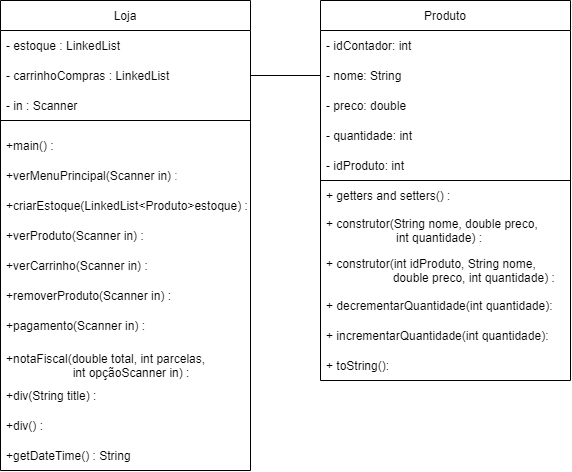

The diagram above was exported from draw.io. Its source (the exported page's mxGraphModel, read from the mxfile embedded in the PNG):
<mxGraphModel dx="981" dy="548" grid="1" gridSize="10" guides="1" tooltips="1" connect="1" arrows="1" fold="1" page="1" pageScale="1" pageWidth="827" pageHeight="1169" math="0" shadow="0">
  <root>
    <mxCell id="0" />
    <mxCell id="1" parent="0" />
    <mxCell id="NNbLSzsFxlbpkxwpDyZN-2" value="Loja" style="swimlane;fontStyle=0;childLayout=stackLayout;horizontal=1;startSize=30;horizontalStack=0;resizeParent=1;resizeParentMax=0;resizeLast=0;collapsible=1;marginBottom=0;" vertex="1" parent="1">
      <mxGeometry x="80" y="110" width="250" height="120" as="geometry" />
    </mxCell>
    <mxCell id="NNbLSzsFxlbpkxwpDyZN-3" value="- estoque : LinkedList" style="text;strokeColor=none;fillColor=none;align=left;verticalAlign=middle;spacingLeft=4;spacingRight=4;overflow=hidden;points=[[0,0.5],[1,0.5]];portConstraint=eastwest;rotatable=0;" vertex="1" parent="NNbLSzsFxlbpkxwpDyZN-2">
      <mxGeometry y="30" width="250" height="30" as="geometry" />
    </mxCell>
    <mxCell id="NNbLSzsFxlbpkxwpDyZN-4" value="- carrinhoCompras : LinkedList" style="text;strokeColor=none;fillColor=none;align=left;verticalAlign=middle;spacingLeft=4;spacingRight=4;overflow=hidden;points=[[0,0.5],[1,0.5]];portConstraint=eastwest;rotatable=0;" vertex="1" parent="NNbLSzsFxlbpkxwpDyZN-2">
      <mxGeometry y="60" width="250" height="30" as="geometry" />
    </mxCell>
    <mxCell id="NNbLSzsFxlbpkxwpDyZN-5" value="- in : Scanner" style="text;strokeColor=none;fillColor=none;align=left;verticalAlign=middle;spacingLeft=4;spacingRight=4;overflow=hidden;points=[[0,0.5],[1,0.5]];portConstraint=eastwest;rotatable=0;" vertex="1" parent="NNbLSzsFxlbpkxwpDyZN-2">
      <mxGeometry y="90" width="250" height="30" as="geometry" />
    </mxCell>
    <mxCell id="NNbLSzsFxlbpkxwpDyZN-8" value="" style="swimlane;startSize=0;" vertex="1" parent="1">
      <mxGeometry x="80" y="230" width="250" height="350" as="geometry" />
    </mxCell>
    <mxCell id="NNbLSzsFxlbpkxwpDyZN-10" value="+main() :" style="text;strokeColor=none;fillColor=none;align=left;verticalAlign=middle;spacingLeft=4;spacingRight=4;overflow=hidden;points=[[0,0.5],[1,0.5]];portConstraint=eastwest;rotatable=0;" vertex="1" parent="NNbLSzsFxlbpkxwpDyZN-8">
      <mxGeometry y="10" width="180" height="30" as="geometry" />
    </mxCell>
    <mxCell id="NNbLSzsFxlbpkxwpDyZN-11" value="+verMenuPrincipal(Scanner in) :" style="text;strokeColor=none;fillColor=none;align=left;verticalAlign=middle;spacingLeft=4;spacingRight=4;overflow=hidden;points=[[0,0.5],[1,0.5]];portConstraint=eastwest;rotatable=0;" vertex="1" parent="NNbLSzsFxlbpkxwpDyZN-8">
      <mxGeometry y="40" width="180" height="30" as="geometry" />
    </mxCell>
    <mxCell id="NNbLSzsFxlbpkxwpDyZN-12" value="+criarEstoque(LinkedList&lt;Produto&gt;estoque) :" style="text;strokeColor=none;fillColor=none;align=left;verticalAlign=middle;spacingLeft=4;spacingRight=4;overflow=hidden;points=[[0,0.5],[1,0.5]];portConstraint=eastwest;rotatable=0;" vertex="1" parent="NNbLSzsFxlbpkxwpDyZN-8">
      <mxGeometry y="70" width="260" height="30" as="geometry" />
    </mxCell>
    <mxCell id="NNbLSzsFxlbpkxwpDyZN-13" value="+verProduto(Scanner in) :" style="text;strokeColor=none;fillColor=none;align=left;verticalAlign=middle;spacingLeft=4;spacingRight=4;overflow=hidden;points=[[0,0.5],[1,0.5]];portConstraint=eastwest;rotatable=0;" vertex="1" parent="NNbLSzsFxlbpkxwpDyZN-8">
      <mxGeometry y="100" width="180" height="30" as="geometry" />
    </mxCell>
    <mxCell id="NNbLSzsFxlbpkxwpDyZN-14" value="+verCarrinho(Scanner in) :" style="text;strokeColor=none;fillColor=none;align=left;verticalAlign=middle;spacingLeft=4;spacingRight=4;overflow=hidden;points=[[0,0.5],[1,0.5]];portConstraint=eastwest;rotatable=0;" vertex="1" parent="NNbLSzsFxlbpkxwpDyZN-8">
      <mxGeometry y="130" width="180" height="30" as="geometry" />
    </mxCell>
    <mxCell id="NNbLSzsFxlbpkxwpDyZN-15" value="+removerProduto(Scanner in) :" style="text;strokeColor=none;fillColor=none;align=left;verticalAlign=middle;spacingLeft=4;spacingRight=4;overflow=hidden;points=[[0,0.5],[1,0.5]];portConstraint=eastwest;rotatable=0;" vertex="1" parent="NNbLSzsFxlbpkxwpDyZN-8">
      <mxGeometry y="160" width="180" height="30" as="geometry" />
    </mxCell>
    <mxCell id="NNbLSzsFxlbpkxwpDyZN-16" value="+pagamento(Scanner in) :" style="text;strokeColor=none;fillColor=none;align=left;verticalAlign=middle;spacingLeft=4;spacingRight=4;overflow=hidden;points=[[0,0.5],[1,0.5]];portConstraint=eastwest;rotatable=0;" vertex="1" parent="NNbLSzsFxlbpkxwpDyZN-8">
      <mxGeometry y="190" width="180" height="30" as="geometry" />
    </mxCell>
    <mxCell id="NNbLSzsFxlbpkxwpDyZN-17" value="+notaFiscal(double total, int parcelas, &#10;                    int opçãoScanner in) :" style="text;strokeColor=none;fillColor=none;align=left;verticalAlign=middle;spacingLeft=4;spacingRight=4;overflow=hidden;points=[[0,0.5],[1,0.5]];portConstraint=eastwest;rotatable=0;" vertex="1" parent="NNbLSzsFxlbpkxwpDyZN-8">
      <mxGeometry y="220" width="230" height="50" as="geometry" />
    </mxCell>
    <mxCell id="NNbLSzsFxlbpkxwpDyZN-18" value="+div(String title) :" style="text;strokeColor=none;fillColor=none;align=left;verticalAlign=middle;spacingLeft=4;spacingRight=4;overflow=hidden;points=[[0,0.5],[1,0.5]];portConstraint=eastwest;rotatable=0;" vertex="1" parent="NNbLSzsFxlbpkxwpDyZN-8">
      <mxGeometry y="260" width="180" height="30" as="geometry" />
    </mxCell>
    <mxCell id="NNbLSzsFxlbpkxwpDyZN-19" value="+div() :" style="text;strokeColor=none;fillColor=none;align=left;verticalAlign=middle;spacingLeft=4;spacingRight=4;overflow=hidden;points=[[0,0.5],[1,0.5]];portConstraint=eastwest;rotatable=0;" vertex="1" parent="NNbLSzsFxlbpkxwpDyZN-8">
      <mxGeometry y="290" width="180" height="30" as="geometry" />
    </mxCell>
    <mxCell id="NNbLSzsFxlbpkxwpDyZN-20" value="+getDateTime() : String" style="text;strokeColor=none;fillColor=none;align=left;verticalAlign=middle;spacingLeft=4;spacingRight=4;overflow=hidden;points=[[0,0.5],[1,0.5]];portConstraint=eastwest;rotatable=0;" vertex="1" parent="NNbLSzsFxlbpkxwpDyZN-8">
      <mxGeometry y="320" width="180" height="30" as="geometry" />
    </mxCell>
    <mxCell id="NNbLSzsFxlbpkxwpDyZN-21" value="Produto" style="swimlane;fontStyle=0;childLayout=stackLayout;horizontal=1;startSize=30;horizontalStack=0;resizeParent=1;resizeParentMax=0;resizeLast=0;collapsible=1;marginBottom=0;" vertex="1" parent="1">
      <mxGeometry x="400" y="110" width="250" height="180" as="geometry" />
    </mxCell>
    <mxCell id="NNbLSzsFxlbpkxwpDyZN-22" value="- idContador: int" style="text;strokeColor=none;fillColor=none;align=left;verticalAlign=middle;spacingLeft=4;spacingRight=4;overflow=hidden;points=[[0,0.5],[1,0.5]];portConstraint=eastwest;rotatable=0;" vertex="1" parent="NNbLSzsFxlbpkxwpDyZN-21">
      <mxGeometry y="30" width="250" height="30" as="geometry" />
    </mxCell>
    <mxCell id="NNbLSzsFxlbpkxwpDyZN-23" value="- nome: String" style="text;strokeColor=none;fillColor=none;align=left;verticalAlign=middle;spacingLeft=4;spacingRight=4;overflow=hidden;points=[[0,0.5],[1,0.5]];portConstraint=eastwest;rotatable=0;" vertex="1" parent="NNbLSzsFxlbpkxwpDyZN-21">
      <mxGeometry y="60" width="250" height="30" as="geometry" />
    </mxCell>
    <mxCell id="NNbLSzsFxlbpkxwpDyZN-24" value="- preco: double" style="text;strokeColor=none;fillColor=none;align=left;verticalAlign=middle;spacingLeft=4;spacingRight=4;overflow=hidden;points=[[0,0.5],[1,0.5]];portConstraint=eastwest;rotatable=0;" vertex="1" parent="NNbLSzsFxlbpkxwpDyZN-21">
      <mxGeometry y="90" width="250" height="30" as="geometry" />
    </mxCell>
    <mxCell id="NNbLSzsFxlbpkxwpDyZN-25" value="- quantidade: int" style="text;strokeColor=none;fillColor=none;align=left;verticalAlign=middle;spacingLeft=4;spacingRight=4;overflow=hidden;points=[[0,0.5],[1,0.5]];portConstraint=eastwest;rotatable=0;" vertex="1" parent="NNbLSzsFxlbpkxwpDyZN-21">
      <mxGeometry y="120" width="250" height="30" as="geometry" />
    </mxCell>
    <mxCell id="NNbLSzsFxlbpkxwpDyZN-26" value="- idProduto: int" style="text;strokeColor=none;fillColor=none;align=left;verticalAlign=middle;spacingLeft=4;spacingRight=4;overflow=hidden;points=[[0,0.5],[1,0.5]];portConstraint=eastwest;rotatable=0;" vertex="1" parent="NNbLSzsFxlbpkxwpDyZN-21">
      <mxGeometry y="150" width="250" height="30" as="geometry" />
    </mxCell>
    <mxCell id="NNbLSzsFxlbpkxwpDyZN-33" value="" style="swimlane;startSize=0;" vertex="1" parent="1">
      <mxGeometry x="400" y="290" width="250" height="200" as="geometry" />
    </mxCell>
    <mxCell id="NNbLSzsFxlbpkxwpDyZN-34" value="+ getters and setters() : " style="text;strokeColor=none;fillColor=none;align=left;verticalAlign=middle;spacingLeft=4;spacingRight=4;overflow=hidden;points=[[0,0.5],[1,0.5]];portConstraint=eastwest;rotatable=0;" vertex="1" parent="NNbLSzsFxlbpkxwpDyZN-33">
      <mxGeometry width="250" height="30" as="geometry" />
    </mxCell>
    <mxCell id="NNbLSzsFxlbpkxwpDyZN-35" value="+ construtor(String nome, double preco,&#10;                     int quantidade) : " style="text;strokeColor=none;fillColor=none;align=left;verticalAlign=middle;spacingLeft=4;spacingRight=4;overflow=hidden;points=[[0,0.5],[1,0.5]];portConstraint=eastwest;rotatable=0;" vertex="1" parent="NNbLSzsFxlbpkxwpDyZN-33">
      <mxGeometry y="30" width="250" height="40" as="geometry" />
    </mxCell>
    <mxCell id="NNbLSzsFxlbpkxwpDyZN-36" value="+ construtor(int idProduto, String nome, &#10;                    double preco, int quantidade) : " style="text;strokeColor=none;fillColor=none;align=left;verticalAlign=middle;spacingLeft=4;spacingRight=4;overflow=hidden;points=[[0,0.5],[1,0.5]];portConstraint=eastwest;rotatable=0;" vertex="1" parent="NNbLSzsFxlbpkxwpDyZN-33">
      <mxGeometry y="70" width="250" height="40" as="geometry" />
    </mxCell>
    <mxCell id="NNbLSzsFxlbpkxwpDyZN-37" value="+ decrementarQuantidade(int quantidade):" style="text;strokeColor=none;fillColor=none;align=left;verticalAlign=middle;spacingLeft=4;spacingRight=4;overflow=hidden;points=[[0,0.5],[1,0.5]];portConstraint=eastwest;rotatable=0;" vertex="1" parent="NNbLSzsFxlbpkxwpDyZN-33">
      <mxGeometry y="110" width="250" height="30" as="geometry" />
    </mxCell>
    <mxCell id="NNbLSzsFxlbpkxwpDyZN-38" value="+ incrementarQuantidade(int quantidade):" style="text;strokeColor=none;fillColor=none;align=left;verticalAlign=middle;spacingLeft=4;spacingRight=4;overflow=hidden;points=[[0,0.5],[1,0.5]];portConstraint=eastwest;rotatable=0;" vertex="1" parent="NNbLSzsFxlbpkxwpDyZN-33">
      <mxGeometry y="140" width="250" height="30" as="geometry" />
    </mxCell>
    <mxCell id="NNbLSzsFxlbpkxwpDyZN-39" value="+ toString():" style="text;strokeColor=none;fillColor=none;align=left;verticalAlign=middle;spacingLeft=4;spacingRight=4;overflow=hidden;points=[[0,0.5],[1,0.5]];portConstraint=eastwest;rotatable=0;" vertex="1" parent="NNbLSzsFxlbpkxwpDyZN-33">
      <mxGeometry y="170" width="250" height="30" as="geometry" />
    </mxCell>
    <mxCell id="NNbLSzsFxlbpkxwpDyZN-40" value="" style="endArrow=none;html=1;rounded=0;exitX=1;exitY=0.5;exitDx=0;exitDy=0;entryX=0;entryY=0.5;entryDx=0;entryDy=0;" edge="1" parent="1" source="NNbLSzsFxlbpkxwpDyZN-4" target="NNbLSzsFxlbpkxwpDyZN-23">
      <mxGeometry width="50" height="50" relative="1" as="geometry">
        <mxPoint x="390" y="420" as="sourcePoint" />
        <mxPoint x="440" y="370" as="targetPoint" />
      </mxGeometry>
    </mxCell>
  </root>
</mxGraphModel>